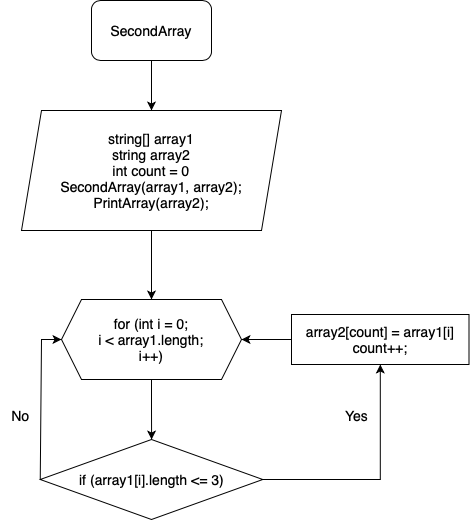

The diagram above was exported from draw.io. Its source (the exported page's mxGraphModel, read from the mxfile embedded in the PNG):
<mxGraphModel dx="881" dy="841" grid="1" gridSize="10" guides="1" tooltips="1" connect="1" arrows="1" fold="1" page="1" pageScale="1" pageWidth="827" pageHeight="1169" background="#ffffff" math="0" shadow="0">
  <root>
    <mxCell id="0" />
    <mxCell id="1" parent="0" />
    <mxCell id="DnkCzbvQFBXvj7n7dTfT-9" value="" style="edgeStyle=orthogonalEdgeStyle;rounded=0;orthogonalLoop=1;jettySize=auto;html=1;" parent="1" source="DnkCzbvQFBXvj7n7dTfT-1" target="DnkCzbvQFBXvj7n7dTfT-2" edge="1">
      <mxGeometry relative="1" as="geometry" />
    </mxCell>
    <mxCell id="DnkCzbvQFBXvj7n7dTfT-1" value="&lt;font style=&quot;font-size: 14px;&quot;&gt;SecondArray&lt;/font&gt;" style="rounded=1;whiteSpace=wrap;html=1;" parent="1" vertex="1">
      <mxGeometry x="330" y="50" width="120" height="60" as="geometry" />
    </mxCell>
    <mxCell id="DnkCzbvQFBXvj7n7dTfT-8" value="" style="edgeStyle=orthogonalEdgeStyle;rounded=0;orthogonalLoop=1;jettySize=auto;html=1;" parent="1" source="DnkCzbvQFBXvj7n7dTfT-2" target="DnkCzbvQFBXvj7n7dTfT-3" edge="1">
      <mxGeometry relative="1" as="geometry" />
    </mxCell>
    <mxCell id="DnkCzbvQFBXvj7n7dTfT-2" value="&lt;font style=&quot;font-size: 14px;&quot;&gt;string[] array1&lt;br&gt;string array2&lt;br&gt;int count = 0&lt;br&gt;SecondArray(array1, array2);&lt;br&gt;PrintArray(array2);&lt;/font&gt;" style="shape=parallelogram;perimeter=parallelogramPerimeter;whiteSpace=wrap;html=1;fixedSize=1;" parent="1" vertex="1">
      <mxGeometry x="260" y="160" width="260" height="120" as="geometry" />
    </mxCell>
    <mxCell id="DnkCzbvQFBXvj7n7dTfT-7" value="" style="edgeStyle=orthogonalEdgeStyle;rounded=0;orthogonalLoop=1;jettySize=auto;html=1;" parent="1" source="DnkCzbvQFBXvj7n7dTfT-3" target="DnkCzbvQFBXvj7n7dTfT-4" edge="1">
      <mxGeometry relative="1" as="geometry" />
    </mxCell>
    <mxCell id="DnkCzbvQFBXvj7n7dTfT-3" value="&lt;font style=&quot;font-size: 14px;&quot;&gt;for (int i = 0;&lt;br&gt;i &amp;lt; array1.length;&lt;br&gt;i++)&lt;/font&gt;" style="shape=hexagon;perimeter=hexagonPerimeter2;whiteSpace=wrap;html=1;fixedSize=1;" parent="1" vertex="1">
      <mxGeometry x="300" y="349" width="180" height="80" as="geometry" />
    </mxCell>
    <mxCell id="B7fp_Nzf1htRCQnwWERk-2" value="" style="edgeStyle=orthogonalEdgeStyle;rounded=0;orthogonalLoop=1;jettySize=auto;html=1;" parent="1" source="DnkCzbvQFBXvj7n7dTfT-4" target="DnkCzbvQFBXvj7n7dTfT-5" edge="1">
      <mxGeometry relative="1" as="geometry" />
    </mxCell>
    <mxCell id="DnkCzbvQFBXvj7n7dTfT-4" value="&lt;font style=&quot;font-size: 14px;&quot;&gt;if (array1[i].length &amp;lt;= 3)&lt;/font&gt;" style="rhombus;whiteSpace=wrap;html=1;" parent="1" vertex="1">
      <mxGeometry x="278.75" y="489" width="222.5" height="80" as="geometry" />
    </mxCell>
    <mxCell id="DnkCzbvQFBXvj7n7dTfT-17" value="" style="edgeStyle=orthogonalEdgeStyle;rounded=0;orthogonalLoop=1;jettySize=auto;html=1;" parent="1" source="DnkCzbvQFBXvj7n7dTfT-5" target="DnkCzbvQFBXvj7n7dTfT-3" edge="1">
      <mxGeometry relative="1" as="geometry" />
    </mxCell>
    <mxCell id="DnkCzbvQFBXvj7n7dTfT-5" value="&lt;font style=&quot;font-size: 14px;&quot;&gt;array2[count] = array1[i]&lt;br&gt;count++;&lt;/font&gt;" style="whiteSpace=wrap;html=1;" parent="1" vertex="1">
      <mxGeometry x="530" y="364" width="177.5" height="50" as="geometry" />
    </mxCell>
    <mxCell id="B7fp_Nzf1htRCQnwWERk-4" value="" style="endArrow=classic;html=1;rounded=0;exitX=0;exitY=0.5;exitDx=0;exitDy=0;entryX=0;entryY=0.5;entryDx=0;entryDy=0;" parent="1" source="DnkCzbvQFBXvj7n7dTfT-4" target="DnkCzbvQFBXvj7n7dTfT-3" edge="1">
      <mxGeometry width="50" height="50" relative="1" as="geometry">
        <mxPoint x="500" y="399" as="sourcePoint" />
        <mxPoint x="340" y="414" as="targetPoint" />
        <Array as="points">
          <mxPoint x="280" y="389" />
        </Array>
      </mxGeometry>
    </mxCell>
    <mxCell id="B7fp_Nzf1htRCQnwWERk-6" value="&lt;font style=&quot;font-size: 14px;&quot;&gt;Yes&lt;/font&gt;" style="text;html=1;align=center;verticalAlign=middle;resizable=0;points=[];autosize=1;strokeColor=none;fillColor=none;" parent="1" vertex="1">
      <mxGeometry x="570" y="450" width="50" height="30" as="geometry" />
    </mxCell>
    <mxCell id="B7fp_Nzf1htRCQnwWERk-10" value="&lt;font style=&quot;font-size: 14px;&quot;&gt;No&lt;/font&gt;" style="text;html=1;align=center;verticalAlign=middle;resizable=0;points=[];autosize=1;strokeColor=none;fillColor=none;" parent="1" vertex="1">
      <mxGeometry x="238.75" y="450" width="40" height="30" as="geometry" />
    </mxCell>
  </root>
</mxGraphModel>